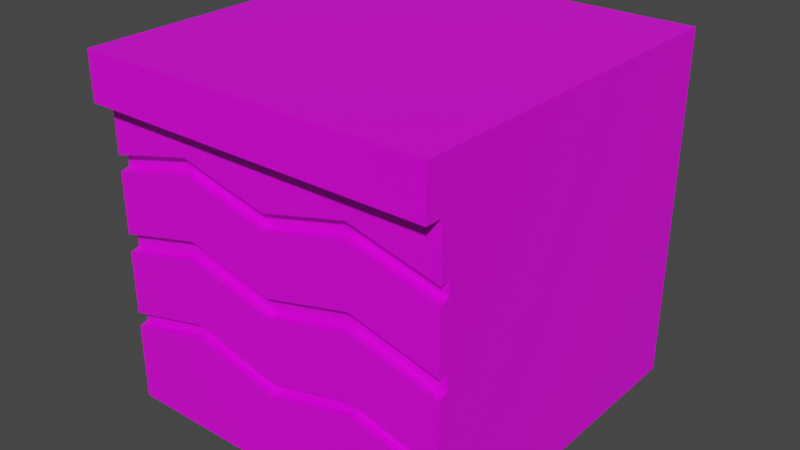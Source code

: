# Source: grass_tile5.blend  (saved by Blender 4.2.66; exported with 4.5.12 LTS)
import bpy
from mathutils import Matrix  # noqa: F401  (used for matrix-valued properties, if any)

bpy.ops.wm.read_factory_settings(use_empty=True)
scene = bpy.context.scene
scene.name = 'Scene'

# ---- collections
col_collection = bpy.data.collections.new('Collection'); scene.collection.children.link(col_collection)

# ---- images (referenced by path relative to the original .blend; pixels are not part of the script)
import os
ASSET_DIR = os.environ.get("B2B_ASSET_DIR", "")  # directory of the original .blend (textures are referenced by path, not embedded)
HERE = os.path.dirname(os.path.abspath(__file__))  # packed textures are extracted next to this script under _unpacked/

def load_image(name, relpath, width, height, colorspace="sRGB"):
    """Load a texture the original file referenced (path relative to the .blend, or extracted next to this script)."""
    p = next((c for c in (os.path.join(HERE, relpath), os.path.join(ASSET_DIR, relpath)) if relpath and os.path.exists(c)), "")
    if p:
        img = bpy.data.images.load(p, check_existing=True)
        img.name = name
    else:  # same state as the original file: an image datablock whose file is absent (Cycles renders it pink)
        img = bpy.data.images.new(name, width, height)
        img.source = "FILE"
        img.filepath = "//" + (relpath or name)
    img.colorspace_settings.name = colorspace
    return img
img_carry_vault_tex_png = load_image('carry_vault_tex.png', 'carry_vault_tex.png', 1024, 1024, 'sRGB')

# ---- materials (node trees are filled in below, after node groups)
mat_carry_vault_material = bpy.data.materials.new('carry_vault_material')
mat_carry_vault_material.alpha_threshold = 0.0
mat_carry_vault_material.use_transparent_shadow = False
mat_carry_vault_material.line_color = (0.0, 0.0, 0.0, 1.0)

# ---- material node trees
mat_carry_vault_material.use_nodes = True; mat_carry_vault_material.node_tree.nodes.clear()
_N = mat_carry_vault_material.node_tree.nodes; _L = mat_carry_vault_material.node_tree.links
n0 = _N.new('ShaderNodeOutputMaterial'); n0.name = 'Material Output'; n0.location = (300, 300)
n1 = _N.new('ShaderNodeBsdfPrincipled'); n1.name = 'Principled BSDF'; n1.location = (10, 300)
n1.distribution = 'GGX'
n1.subsurface_method = 'RANDOM_WALK_SKIN'
n1.inputs[2].default_value = 0.4
n1.inputs[3].default_value = 1.45
n1.inputs[27].default_value = (0.0, 0.0, 0.0, 1.0)
n1.inputs[28].default_value = 1.0
n2 = _N.new('ShaderNodeTexImage'); n2.name = '画像テクスチャ'; n2.location = (-280, 280)
n2.image = img_carry_vault_tex_png
_L.new(n1.outputs[0], n0.inputs[0])
_L.new(n2.outputs[0], n1.inputs[0])
n0.is_active_output = True

# ---- world
world_world = bpy.data.worlds.new('World'); scene.world = world_world
world_world.use_nodes = True; world_world.node_tree.nodes.clear()
_N = world_world.node_tree.nodes; _L = world_world.node_tree.links
n0 = _N.new('ShaderNodeOutputWorld'); n0.name = 'World Output'; n0.location = (300, 300)
n1 = _N.new('ShaderNodeBackground'); n1.name = 'Background'; n1.location = (10, 300)
n1.inputs[0].default_value = (0.05088, 0.05088, 0.05088, 1.0)
_L.new(n1.outputs[0], n0.inputs[0])
n0.is_active_output = True
world_world.color = (0.05088, 0.05088, 0.05088)
world_world.use_sun_shadow = False
world_world.sun_shadow_jitter_overblur = 0.0

# ---- meshes
me_cube = bpy.data.meshes.new('Cube')
me_cube.from_pydata([(-2.383e-07, 0.5, -1.0), (-2.383e-07, 0.5, -0.134), (-2.383e-07, 0.5, -0.3288), (-2.383e-07, 0.5, -0.555), (-2.383e-07, 0.5, -0.7775), (-2.383e-07, 0.5, -0.2839), (-2.383e-07, 0.5, -0.5024), (-2.383e-07, 0.5, -0.7365), (-0.5, 0.5, 4.833e-07), (-0.5, 0.5, -1.0), (-0.5, 0.5, -0.134), (-0.5, 0.5, -0.3288), (-0.5, 0.5, -0.555), (-0.5, 0.5, -0.7775), (-0.25, 0.5, -1.0), (-0.25, 0.5, -0.134), (-0.25, 0.5, -0.2662), (-0.25, 0.5, -0.4925), (-0.25, 0.5, -0.715), (-0.5, 5.545e-07, -1.0), (-0.5, 0.25, -1.0), (-0.5, 0.25, -0.134), (-0.5, 5.545e-07, -0.134), (-0.5, 0.25, -0.2662), (-0.5, 5.545e-07, -0.3288), (-0.5, 0.25, -0.4925), (-0.5, 5.545e-07, -0.555), (-0.5, 0.25, -0.715), (-0.5, 5.545e-07, -0.7775), (-0.5, 0.5, -0.2839), (-0.25, 0.5, -0.2214), (-0.5, 0.25, -0.2214), (-0.5, 5.545e-07, -0.2839), (-0.5, 0.5, -0.5024), (-0.25, 0.5, -0.4398), (-0.5, 0.25, -0.4398), (-0.5, 5.545e-07, -0.5024), (-0.5, 0.5, -0.7365), (-0.25, 0.5, -0.674), (-0.5, 0.25, -0.674), (-0.5, 5.545e-07, -0.7365), (-2.383e-07, -0.5, -1.0), (-2.383e-07, -0.5, -0.134), (-2.383e-07, -0.5, -0.3288), (-2.383e-07, -0.5, -0.555), (-2.383e-07, -0.5, -0.7775), (-2.383e-07, -0.5, -0.2839), (-2.383e-07, -0.5, -0.5024), (-2.383e-07, -0.5, -0.7365), (-2.383e-07, -0.4746, -0.3288), (-2.383e-07, -0.4746, -0.2839), (-2.383e-07, -0.4746, -0.555), (-2.383e-07, -0.4746, -0.7775), (-2.383e-07, -0.4746, -0.7365), (-2.383e-07, -0.4746, -0.5024), (-0.5, -0.5, 4.833e-07), (-0.5, -0.5, -1.0), (-0.5, -0.5, -0.134), (-0.5, -0.55, 4.833e-07), (-0.5, -0.55, -0.134), (-0.5, -0.5, -0.3288), (-0.5, -0.5, -0.555), (-0.5, -0.5, -0.7775), (-0.25, -0.5, -1.0), (-0.25, -0.5, -0.134), (-0.25, -0.5, -0.2662), (-0.25, -0.5, -0.4925), (-0.25, -0.5, -0.715), (-0.5, -0.25, -1.0), (-0.5, -0.25, -0.134), (-0.5, -0.25, -0.2662), (-0.5, -0.25, -0.4925), (-0.5, -0.25, -0.715), (-0.5, -0.5, -0.2839), (-0.25, -0.5, -0.2214), (-0.5, -0.25, -0.2214), (-0.5, -0.5, -0.5024), (-0.25, -0.5, -0.4398), (-0.5, -0.25, -0.4398), (-0.5, -0.5, -0.7365), (-0.25, -0.5, -0.674), (-0.5, -0.25, -0.674), (-0.25, -0.4746, -0.2662), (-0.25, -0.4746, -0.2214), (-0.25, -0.4746, -0.4925), (-0.25, -0.4746, -0.715), (-0.25, -0.4746, -0.674), (-0.25, -0.4746, -0.4398), (-0.4746, -0.4748, -0.2777), (-0.4746, -0.4737, -0.3218), (-0.4746, -0.4748, -0.4954), (-0.4746, -0.4748, -0.5486), (-0.4746, -0.4742, -0.7294), (-0.4746, -0.4755, -0.7704), (-0.4741, 0.5, -0.134), (-0.4741, 0.5, -0.3223), (-0.4741, 0.5, -0.5485), (-0.4741, 0.5, -0.771), (-0.4741, 0.5, -1.0), (-0.4741, 0.5, -0.2775), (-0.4741, 0.5, -0.4959), (-0.4741, 0.5, -0.73), (0.5, 0.5, 3.954e-07), (0.5, 0.5, -1.0), (0.5, 0.5, -0.134), (0.5, 0.5, -0.3288), (0.5, 0.5, -0.555), (0.5, 0.5, -0.7775), (0.25, 0.5, -1.0), (0.25, 0.5, -0.134), (0.25, 0.5, -0.2662), (0.25, 0.5, -0.4925), (0.25, 0.5, -0.715), (0.5, 5.545e-07, -1.0), (0.5, 0.25, -1.0), (0.5, 0.25, -0.134), (0.5, 5.545e-07, -0.134), (0.5, 0.25, -0.2662), (0.5, 5.545e-07, -0.3288), (0.5, 0.25, -0.4925), (0.5, 5.545e-07, -0.555), (0.5, 0.25, -0.715), (0.5, 5.545e-07, -0.7775), (0.5, 0.5, -0.2839), (0.25, 0.5, -0.2214), (0.5, 0.25, -0.2214), (0.5, 5.545e-07, -0.2839), (0.5, 0.5, -0.5024), (0.25, 0.5, -0.4398), (0.5, 0.25, -0.4398), (0.5, 5.545e-07, -0.5024), (0.5, 0.5, -0.7365), (0.25, 0.5, -0.674), (0.5, 0.25, -0.674), (0.5, 5.545e-07, -0.7365), (0.5, -0.5, 4.833e-07), (0.5, -0.5, -1.0), (0.5, -0.5, -0.134), (0.5, -0.55, 4.833e-07), (0.5, -0.55, -0.134), (0.5, -0.5, -0.3288), (0.5, -0.5, -0.555), (0.5, -0.5, -0.7775), (0.25, -0.5, -1.0), (0.25, -0.5, -0.134), (0.25, -0.5, -0.2662), (0.25, -0.5, -0.4925), (0.25, -0.5, -0.715), (0.5, -0.25, -1.0), (0.5, -0.25, -0.134), (0.5, -0.25, -0.2662), (0.5, -0.25, -0.4925), (0.5, -0.25, -0.715), (0.5, -0.5, -0.2839), (0.25, -0.5, -0.2214), (0.5, -0.25, -0.2214), (0.5, -0.5, -0.5024), (0.25, -0.5, -0.4398), (0.5, -0.25, -0.4398), (0.5, -0.5, -0.7365), (0.25, -0.5, -0.674), (0.5, -0.25, -0.674), (0.25, -0.4746, -0.2662), (0.25, -0.4746, -0.2214), (0.25, -0.4746, -0.4925), (0.25, -0.4746, -0.715), (0.25, -0.4746, -0.674), (0.25, -0.4746, -0.4398), (0.4746, -0.4748, -0.2777), (0.4746, -0.4737, -0.3218), (0.4746, -0.4748, -0.4954), (0.4746, -0.4748, -0.5486), (0.4746, -0.4742, -0.7294), (0.4746, -0.4755, -0.7704), (0.4741, 0.5, -0.134), (0.4741, 0.5, -0.3223), (0.4741, 0.5, -0.5485), (0.4741, 0.5, -0.771), (0.4741, 0.5, -1.0), (0.4741, 0.5, -0.2775), (0.4741, 0.5, -0.4959), (0.4741, 0.5, -0.73), (-0.5, -0.474, -1.0), (-0.5, -0.474, -0.134), (-0.5, -0.474, -0.3222), (-0.5, -0.474, -0.5485), (-0.5, -0.474, -0.771), (-0.5, -0.474, -0.2774), (-0.5, -0.474, -0.4958), (-0.5, -0.474, -0.73), (0.5, -0.474, -1.0), (0.5, -0.474, -0.134), (0.5, -0.474, -0.3222), (0.5, -0.474, -0.5485), (0.5, -0.474, -0.771), (0.5, -0.474, -0.2774), (0.5, -0.474, -0.4958), (0.5, -0.474, -0.73), (0.4873, -0.4738, -0.322), (0.4873, -0.4744, -0.4956), (0.4873, -0.4741, -0.7297), (0.4873, -0.4744, -0.2775), (0.4873, -0.4744, -0.5485), (0.4873, -0.4748, -0.7707), (-0.4873, -0.4744, -0.2775), (-0.4873, -0.4744, -0.4956), (-0.4873, -0.4744, -0.5485), (-0.4873, -0.4738, -0.322), (-0.4873, -0.4741, -0.7297), (-0.4873, -0.4748, -0.7707)], [], [(99, 29, 10, 94), (100, 33, 11, 95), (101, 37, 12, 96), (98, 9, 13, 97), (0, 14, 18, 4), (7, 38, 17, 3), (6, 34, 16, 2), (5, 30, 15, 1), (9, 20, 27, 13), (20, 19, 28, 27), (37, 39, 25, 12), (39, 40, 26, 25), (33, 35, 23, 11), (35, 36, 24, 23), (29, 31, 21, 10), (31, 32, 22, 21), (16, 30, 5, 2), (31, 29, 11, 23), (159, 160, 166, 172), (74, 64, 57, 73), (77, 65, 60, 76), (80, 66, 61, 79), (41, 45, 67, 63), (48, 44, 66, 80), (47, 43, 65, 77), (46, 42, 64, 74), (182, 186, 72, 68), (68, 72, 28, 19), (189, 185, 71, 81), (81, 71, 26, 40), (188, 184, 70, 78), (78, 70, 24, 36), (187, 183, 69, 75), (75, 69, 22, 32), (63, 67, 62, 56), (46, 74, 83, 50), (47, 77, 87, 54), (48, 80, 86, 53), (93, 62, 67, 85), (67, 45, 52, 85), (49, 50, 83, 82), (84, 87, 90, 91), (82, 83, 88, 89), (60, 65, 82, 89), (65, 43, 49, 82), (51, 54, 87, 84), (74, 73, 88, 83), (52, 53, 86, 85), (61, 66, 84, 91), (92, 93, 85, 86), (66, 44, 51, 84), (11, 29, 99, 95), (76, 90, 87, 77), (17, 34, 6, 3), (18, 38, 7, 4), (95, 99, 30, 16), (96, 100, 34, 17), (97, 101, 38, 18), (8, 102, 104, 10), (14, 98, 97, 18), (38, 101, 96, 17), (34, 100, 95, 16), (30, 99, 94, 15), (179, 174, 104, 123), (180, 175, 105, 127), (181, 176, 106, 131), (178, 177, 107, 103), (0, 4, 112, 108), (7, 3, 111, 132), (6, 2, 110, 128), (5, 1, 109, 124), (103, 107, 121, 114), (114, 121, 122, 113), (131, 106, 119, 133), (133, 119, 120, 134), (127, 105, 117, 129), (129, 117, 118, 130), (123, 104, 115, 125), (125, 115, 116, 126), (110, 2, 5, 124), (138, 139, 137, 135), (154, 153, 137, 144), (157, 156, 140, 145), (160, 159, 141, 146), (41, 143, 147, 45), (48, 160, 146, 44), (47, 157, 145, 43), (46, 154, 144, 42), (190, 148, 152, 194), (148, 113, 122, 152), (197, 161, 151, 193), (161, 134, 120, 151), (196, 158, 150, 192), (158, 130, 118, 150), (195, 155, 149, 191), (155, 126, 116, 149), (143, 136, 142, 147), (46, 50, 163, 154), (107, 177, 181, 131), (199, 196, 156, 170), (47, 54, 167, 157), (48, 53, 166, 160), (173, 165, 147, 142), (147, 165, 52, 45), (49, 162, 163, 50), (164, 171, 170, 167), (162, 169, 168, 163), (140, 169, 162, 145), (145, 162, 49, 43), (51, 164, 167, 54), (154, 163, 168, 153), (52, 165, 166, 53), (141, 171, 164, 146), (172, 166, 165, 173), (146, 164, 51, 44), (194, 203, 173, 142), (105, 175, 179, 123), (195, 153, 168, 201), (156, 157, 167, 170), (111, 3, 6, 128), (112, 4, 7, 132), (175, 110, 124, 179), (176, 111, 128, 180), (177, 112, 132, 181), (57, 137, 139, 59), (14, 0, 108, 178, 103, 114, 113, 148, 190, 136, 143, 41, 63, 56, 182, 68, 19, 20, 9, 98), (8, 10, 57, 55), (108, 112, 177, 178), (132, 111, 176, 181), (128, 110, 175, 180), (124, 109, 174, 179), (59, 139, 138, 58), (32, 31, 23, 24), (75, 32, 24, 70), (12, 33, 100, 96), (35, 33, 12, 25), (36, 35, 25, 26), (78, 36, 26, 71), (13, 37, 101, 97), (39, 37, 13, 27), (40, 39, 27, 28), (81, 40, 28, 72), (117, 105, 123, 125), (198, 169, 140, 192), (121, 107, 131, 133), (202, 171, 141, 193), (203, 194, 197, 200), (199, 202, 193, 196), (150, 155, 195, 192), (197, 159, 172, 200), (153, 195, 191, 137), (156, 196, 192, 140), (159, 197, 193, 141), (136, 190, 194, 142), (73, 57, 183, 187), (76, 60, 184, 188), (79, 61, 185, 189), (56, 62, 186, 182), (70, 184, 187, 75), (71, 185, 188, 78), (72, 186, 189, 81), (188, 185, 206, 205), (90, 205, 206, 91), (76, 188, 205, 90), (61, 91, 206, 185), (187, 184, 207, 204), (88, 204, 207, 89), (73, 187, 204, 88), (60, 89, 207, 184), (186, 62, 93, 209), (189, 208, 92, 79), (186, 209, 208, 189), (92, 208, 209, 93), (118, 117, 125, 126), (150, 118, 126, 155), (106, 176, 180, 127), (119, 106, 127, 129), (120, 119, 129, 130), (151, 120, 130, 158), (122, 121, 133, 134), (152, 122, 134, 161), (192, 195, 201, 198), (169, 198, 201, 168), (151, 158, 196, 193), (170, 171, 202, 199), (173, 203, 200, 172), (152, 161, 197, 194), (59, 58, 55, 57), (138, 135, 55, 58), (137, 104, 102, 135), (135, 102, 8, 55), (79, 92, 86, 80)])
_uv = me_cube.uv_layers.new(name='UVMap')
_uv.uv.foreach_set('vector', [0.2879, 0.9234, 0.288, 0.9236, 0.2866, 0.9236, 0.2866, 0.9234, 0.2835, 0.9234, 0.2835, 0.9236, 0.2819, 0.9236, 0.2819, 0.9234, 0.2792, 0.8874, 0.2791, 0.8872, 0.2808, 0.8872, 0.2808, 0.8874, 0.2765, 0.89, 0.2765, 0.8897, 0.2785, 0.8897, 0.2786, 0.89, 0.2765, 0.8943, 0.2765, 0.892, 0.2791, 0.892, 0.2785, 0.8943, 0.2791, 0.8917, 0.2797, 0.8894, 0.2814, 0.8894, 0.2808, 0.8917, 0.2835, 0.919, 0.283, 0.9213, 0.2814, 0.9213, 0.2819, 0.919, 0.288, 0.919, 0.2874, 0.9213, 0.2866, 0.9213, 0.2866, 0.919, 0.2765, 0.8897, 0.2742, 0.8897, 0.2742, 0.8872, 0.2765, 0.8877, 0.2742, 0.8897, 0.272, 0.8897, 0.272, 0.8877, 0.2742, 0.8872, 0.2791, 0.9236, 0.2797, 0.9213, 0.2814, 0.9213, 0.2808, 0.9236, 0.2797, 0.9213, 0.2791, 0.919, 0.2808, 0.919, 0.2814, 0.9213, 0.2835, 0.8872, 0.283, 0.8894, 0.2814, 0.8894, 0.2819, 0.8872, 0.283, 0.8894, 0.2835, 0.8917, 0.2819, 0.8917, 0.2814, 0.8894, 0.288, 0.8872, 0.2874, 0.8894, 0.2866, 0.8894, 0.2866, 0.8872, 0.2874, 0.8894, 0.288, 0.8917, 0.2866, 0.8917, 0.2866, 0.8894, 0.2792, 0.8305, 0.2796, 0.8305, 0.279, 0.8326, 0.2787, 0.8326, 0.2796, 0.8598, 0.2791, 0.8618, 0.2787, 0.8618, 0.2792, 0.8598, 0.2751, 0.8447, 0.2753, 0.847, 0.2751, 0.847, 0.2749, 0.845, 0.2874, 0.8985, 0.2866, 0.8985, 0.2866, 0.8963, 0.288, 0.8963, 0.283, 0.8985, 0.2814, 0.8985, 0.2819, 0.8963, 0.2835, 0.8963, 0.2797, 0.9122, 0.2814, 0.9122, 0.2808, 0.9145, 0.2791, 0.9145, 0.2674, 0.8943, 0.2654, 0.8943, 0.2648, 0.892, 0.2674, 0.892, 0.2791, 0.9099, 0.2808, 0.9099, 0.2814, 0.9122, 0.2797, 0.9122, 0.2835, 0.9008, 0.2819, 0.9008, 0.2814, 0.8985, 0.283, 0.8985, 0.288, 0.9008, 0.2866, 0.9008, 0.2866, 0.8985, 0.2874, 0.8985, 0.2676, 0.8897, 0.2676, 0.8877, 0.2697, 0.8872, 0.2697, 0.8897, 0.2697, 0.8897, 0.2697, 0.8872, 0.272, 0.8877, 0.272, 0.8897, 0.2792, 0.9147, 0.2808, 0.9147, 0.2814, 0.9168, 0.2797, 0.9168, 0.2797, 0.9168, 0.2814, 0.9168, 0.2808, 0.919, 0.2791, 0.919, 0.2835, 0.896, 0.2819, 0.896, 0.2814, 0.894, 0.283, 0.894, 0.283, 0.894, 0.2814, 0.894, 0.2819, 0.8917, 0.2835, 0.8917, 0.2879, 0.896, 0.2866, 0.896, 0.2866, 0.894, 0.2874, 0.894, 0.2874, 0.894, 0.2866, 0.894, 0.2866, 0.8917, 0.288, 0.8917, 0.2674, 0.892, 0.2648, 0.892, 0.2654, 0.8897, 0.2674, 0.8897, 0.2793, 0.8493, 0.2795, 0.8515, 0.2792, 0.8515, 0.279, 0.8493, 0.2767, 0.8493, 0.2769, 0.8516, 0.2767, 0.8516, 0.2765, 0.8493, 0.2751, 0.8492, 0.2753, 0.8515, 0.2751, 0.8515, 0.2749, 0.8492, 0.2746, 0.8535, 0.2744, 0.8537, 0.2746, 0.8515, 0.2748, 0.8515, 0.2746, 0.8515, 0.2744, 0.8492, 0.2746, 0.8492, 0.2748, 0.8515, 0.2787, 0.8493, 0.279, 0.8493, 0.2792, 0.8515, 0.2789, 0.8515, 0.2763, 0.8516, 0.2767, 0.8516, 0.2765, 0.8536, 0.2761, 0.8536, 0.2789, 0.8515, 0.2792, 0.8515, 0.2791, 0.8535, 0.2787, 0.8536, 0.2785, 0.8538, 0.2787, 0.8515, 0.2789, 0.8515, 0.2787, 0.8536, 0.2787, 0.8515, 0.2785, 0.8493, 0.2787, 0.8493, 0.2789, 0.8515, 0.276, 0.8493, 0.2765, 0.8493, 0.2767, 0.8516, 0.2763, 0.8516, 0.2795, 0.8515, 0.2793, 0.8538, 0.2791, 0.8535, 0.2792, 0.8515, 0.2746, 0.8492, 0.2749, 0.8492, 0.2751, 0.8515, 0.2748, 0.8515, 0.2759, 0.8538, 0.276, 0.8516, 0.2763, 0.8516, 0.2761, 0.8536, 0.275, 0.8535, 0.2746, 0.8535, 0.2748, 0.8515, 0.2751, 0.8515, 0.276, 0.8516, 0.2758, 0.8493, 0.276, 0.8493, 0.2763, 0.8516, 0.2787, 0.8284, 0.2791, 0.8284, 0.2791, 0.8286, 0.2787, 0.8286, 0.2767, 0.8538, 0.2765, 0.8536, 0.2767, 0.8516, 0.2769, 0.8516, 0.2767, 0.8305, 0.2772, 0.8305, 0.2766, 0.8326, 0.2762, 0.8326, 0.2755, 0.8305, 0.2758, 0.8305, 0.2752, 0.8326, 0.2749, 0.8325, 0.2787, 0.8286, 0.2791, 0.8286, 0.2796, 0.8305, 0.2792, 0.8305, 0.2763, 0.8286, 0.2767, 0.8286, 0.2772, 0.8305, 0.2767, 0.8305, 0.2751, 0.8286, 0.2754, 0.8286, 0.2758, 0.8305, 0.2755, 0.8305, 0.2932, 0.9747, 0.2932, 0.959, 0.2953, 0.959, 0.2953, 0.9747, 0.2765, 0.892, 0.2765, 0.89, 0.2786, 0.89, 0.2791, 0.892, 0.2797, 0.8894, 0.2792, 0.8874, 0.2808, 0.8874, 0.2814, 0.8894, 0.283, 0.9213, 0.2835, 0.9234, 0.2819, 0.9234, 0.2814, 0.9213, 0.2874, 0.9213, 0.2879, 0.9234, 0.2866, 0.9234, 0.2866, 0.9213, 0.2879, 0.9147, 0.2866, 0.9147, 0.2866, 0.9145, 0.288, 0.9145, 0.2835, 0.9147, 0.2819, 0.9147, 0.2819, 0.9145, 0.2835, 0.9145, 0.2792, 0.896, 0.2808, 0.896, 0.2808, 0.8963, 0.2791, 0.8963, 0.2765, 0.8986, 0.2786, 0.8986, 0.2785, 0.8989, 0.2765, 0.8989, 0.2765, 0.8943, 0.2785, 0.8943, 0.2791, 0.8966, 0.2765, 0.8966, 0.2791, 0.8917, 0.2808, 0.8917, 0.2814, 0.894, 0.2797, 0.894, 0.2835, 0.919, 0.2819, 0.919, 0.2814, 0.9168, 0.283, 0.9168, 0.288, 0.919, 0.2866, 0.919, 0.2866, 0.9168, 0.2874, 0.9168, 0.2765, 0.8989, 0.2765, 0.9009, 0.2742, 0.9015, 0.2742, 0.8989, 0.2742, 0.8989, 0.2742, 0.9015, 0.272, 0.9009, 0.272, 0.8989, 0.2791, 0.8963, 0.2808, 0.8963, 0.2814, 0.8985, 0.2797, 0.8985, 0.2797, 0.8985, 0.2814, 0.8985, 0.2808, 0.9008, 0.2791, 0.9008, 0.2835, 0.9145, 0.2819, 0.9145, 0.2814, 0.9122, 0.283, 0.9122, 0.283, 0.9122, 0.2814, 0.9122, 0.2819, 0.9099, 0.2835, 0.9099, 0.288, 0.9145, 0.2866, 0.9145, 0.2866, 0.9122, 0.2874, 0.9122, 0.2874, 0.9122, 0.2866, 0.9122, 0.2866, 0.9099, 0.288, 0.9099, 0.2792, 0.8346, 0.2787, 0.8326, 0.279, 0.8326, 0.2796, 0.8346, 0.2766, 0.959, 0.2766, 0.9568, 0.2774, 0.9568, 0.2774, 0.959, 0.2874, 0.9031, 0.288, 0.9054, 0.2866, 0.9054, 0.2866, 0.9031, 0.283, 0.9031, 0.2835, 0.9054, 0.2819, 0.9054, 0.2814, 0.9031, 0.2797, 0.9077, 0.2791, 0.9054, 0.2808, 0.9054, 0.2814, 0.9077, 0.2674, 0.8943, 0.2674, 0.8966, 0.2648, 0.8966, 0.2654, 0.8943, 0.2791, 0.9099, 0.2797, 0.9077, 0.2814, 0.9077, 0.2808, 0.9099, 0.2835, 0.9008, 0.283, 0.9031, 0.2814, 0.9031, 0.2819, 0.9008, 0.288, 0.9008, 0.2874, 0.9031, 0.2866, 0.9031, 0.2866, 0.9008, 0.2676, 0.8989, 0.2697, 0.8989, 0.2697, 0.9015, 0.2676, 0.9009, 0.2697, 0.8989, 0.272, 0.8989, 0.272, 0.9009, 0.2697, 0.9015, 0.2792, 0.9051, 0.2797, 0.9031, 0.2814, 0.9031, 0.2808, 0.9051, 0.2797, 0.9031, 0.2791, 0.9008, 0.2808, 0.9008, 0.2814, 0.9031, 0.2835, 0.9056, 0.283, 0.9077, 0.2814, 0.9077, 0.2819, 0.9056, 0.283, 0.9077, 0.2835, 0.9099, 0.2819, 0.9099, 0.2814, 0.9077, 0.2879, 0.9056, 0.2874, 0.9077, 0.2866, 0.9077, 0.2866, 0.9056, 0.2874, 0.9077, 0.288, 0.9099, 0.2866, 0.9099, 0.2866, 0.9077, 0.2674, 0.8966, 0.2674, 0.8989, 0.2654, 0.8989, 0.2648, 0.8966, 0.2793, 0.8493, 0.279, 0.8493, 0.2792, 0.847, 0.2795, 0.847, 0.2747, 0.8367, 0.2748, 0.8365, 0.2751, 0.8365, 0.2751, 0.8367, 0.2765, 0.8449, 0.2765, 0.8448, 0.2767, 0.8448, 0.2765, 0.845, 0.2767, 0.8493, 0.2765, 0.8493, 0.2767, 0.847, 0.2769, 0.847, 0.2751, 0.8492, 0.2749, 0.8492, 0.2751, 0.847, 0.2753, 0.847, 0.2745, 0.8449, 0.2747, 0.847, 0.2745, 0.847, 0.2743, 0.8447, 0.2745, 0.847, 0.2747, 0.847, 0.2746, 0.8492, 0.2744, 0.8492, 0.2787, 0.8493, 0.2789, 0.847, 0.2792, 0.847, 0.279, 0.8493, 0.2762, 0.847, 0.276, 0.845, 0.2765, 0.845, 0.2767, 0.847, 0.2789, 0.847, 0.2787, 0.845, 0.2791, 0.845, 0.2792, 0.847, 0.2785, 0.8448, 0.2787, 0.845, 0.2789, 0.847, 0.2786, 0.847, 0.2786, 0.847, 0.2789, 0.847, 0.2787, 0.8493, 0.2785, 0.8493, 0.276, 0.8493, 0.2762, 0.847, 0.2767, 0.847, 0.2765, 0.8493, 0.2795, 0.847, 0.2792, 0.847, 0.2791, 0.845, 0.2793, 0.8448, 0.2746, 0.8492, 0.2747, 0.847, 0.2751, 0.847, 0.2749, 0.8492, 0.2758, 0.8448, 0.276, 0.845, 0.2762, 0.847, 0.276, 0.847, 0.2749, 0.845, 0.2751, 0.847, 0.2747, 0.847, 0.2745, 0.8449, 0.276, 0.847, 0.2762, 0.847, 0.276, 0.8493, 0.2758, 0.8493, 0.2745, 0.8447, 0.2745, 0.8448, 0.2745, 0.8449, 0.2743, 0.8447, 0.2787, 0.8367, 0.2787, 0.8365, 0.2791, 0.8365, 0.279, 0.8367, 0.2791, 0.8448, 0.2793, 0.8448, 0.2791, 0.845, 0.2791, 0.8449, 0.2767, 0.8448, 0.2769, 0.847, 0.2767, 0.847, 0.2765, 0.845, 0.2767, 0.8346, 0.2762, 0.8326, 0.2766, 0.8326, 0.2771, 0.8347, 0.2753, 0.8346, 0.2749, 0.8325, 0.2752, 0.8326, 0.2757, 0.8346, 0.2787, 0.8365, 0.2792, 0.8346, 0.2796, 0.8346, 0.2791, 0.8365, 0.2762, 0.8365, 0.2767, 0.8346, 0.2771, 0.8347, 0.2766, 0.8365, 0.2748, 0.8365, 0.2753, 0.8346, 0.2757, 0.8346, 0.2751, 0.8365, 0.2737, 0.9747, 0.2737, 0.959, 0.2745, 0.959, 0.2745, 0.9747, 0.2765, 0.892, 0.2765, 0.8943, 0.2765, 0.8966, 0.2765, 0.8986, 0.2765, 0.8989, 0.2742, 0.8989, 0.272, 0.8989, 0.2697, 0.8989, 0.2676, 0.8989, 0.2674, 0.8989, 0.2674, 0.8966, 0.2674, 0.8943, 0.2674, 0.892, 0.2674, 0.8897, 0.2676, 0.8897, 0.2697, 0.8897, 0.272, 0.8897, 0.2742, 0.8897, 0.2765, 0.8897, 0.2765, 0.89, 0.2932, 0.9747, 0.2932, 0.9768, 0.2774, 0.9768, 0.2774, 0.9747, 0.2765, 0.8966, 0.2791, 0.8966, 0.2786, 0.8986, 0.2765, 0.8986, 0.2797, 0.894, 0.2814, 0.894, 0.2808, 0.896, 0.2792, 0.896, 0.283, 0.9168, 0.2814, 0.9168, 0.2819, 0.9147, 0.2835, 0.9147, 0.2874, 0.9168, 0.2866, 0.9168, 0.2866, 0.9147, 0.2879, 0.9147, 0.2745, 0.9747, 0.2745, 0.959, 0.2766, 0.959, 0.2766, 0.9747, 0.279, 0.8577, 0.2796, 0.8598, 0.2792, 0.8598, 0.2787, 0.8577, 0.2796, 0.8556, 0.279, 0.8577, 0.2787, 0.8577, 0.2792, 0.8556, 0.2762, 0.8284, 0.2767, 0.8284, 0.2767, 0.8286, 0.2763, 0.8286, 0.2772, 0.8598, 0.2767, 0.8619, 0.2763, 0.8619, 0.2767, 0.8598, 0.2766, 0.8577, 0.2772, 0.8598, 0.2767, 0.8598, 0.2762, 0.8577, 0.2771, 0.8556, 0.2766, 0.8577, 0.2762, 0.8577, 0.2766, 0.8556, 0.275, 0.8284, 0.2753, 0.8284, 0.2754, 0.8286, 0.2751, 0.8286, 0.2758, 0.8597, 0.2754, 0.8618, 0.2751, 0.8618, 0.2755, 0.8597, 0.2752, 0.8576, 0.2758, 0.8597, 0.2755, 0.8597, 0.2748, 0.8577, 0.2756, 0.8556, 0.2752, 0.8576, 0.2748, 0.8577, 0.2752, 0.8556, 0.2792, 0.8388, 0.2787, 0.8367, 0.279, 0.8367, 0.2796, 0.8388, 0.2787, 0.8449, 0.2787, 0.845, 0.2785, 0.8448, 0.2787, 0.8448, 0.2752, 0.8388, 0.2747, 0.8367, 0.2751, 0.8367, 0.2755, 0.8388, 0.276, 0.8449, 0.276, 0.845, 0.2758, 0.8448, 0.276, 0.8448, 0.2745, 0.8448, 0.2745, 0.8447, 0.2749, 0.8447, 0.2749, 0.8449, 0.2765, 0.8449, 0.276, 0.8449, 0.276, 0.8448, 0.2765, 0.8448, 0.2792, 0.8429, 0.2795, 0.8429, 0.2791, 0.8448, 0.2787, 0.8448, 0.2749, 0.8447, 0.2751, 0.8447, 0.2749, 0.845, 0.2749, 0.8449, 0.288, 0.9054, 0.2879, 0.9056, 0.2866, 0.9056, 0.2866, 0.9054, 0.2835, 0.9054, 0.2835, 0.9056, 0.2819, 0.9056, 0.2819, 0.9054, 0.2791, 0.9054, 0.2792, 0.9051, 0.2808, 0.9051, 0.2808, 0.9054, 0.2674, 0.8989, 0.2676, 0.8989, 0.2676, 0.9009, 0.2674, 0.9009, 0.288, 0.8963, 0.2866, 0.8963, 0.2866, 0.896, 0.2879, 0.896, 0.2835, 0.8963, 0.2819, 0.8963, 0.2819, 0.896, 0.2835, 0.896, 0.2791, 0.9145, 0.2808, 0.9145, 0.2808, 0.9147, 0.2792, 0.9147, 0.2674, 0.8897, 0.2674, 0.8877, 0.2676, 0.8877, 0.2676, 0.8897, 0.2792, 0.8556, 0.2787, 0.8538, 0.2791, 0.8538, 0.2796, 0.8556, 0.2766, 0.8556, 0.2761, 0.8538, 0.2765, 0.8538, 0.2771, 0.8556, 0.2752, 0.8556, 0.2747, 0.8538, 0.275, 0.8537, 0.2756, 0.8556, 0.2765, 0.8538, 0.2761, 0.8538, 0.2761, 0.8537, 0.2765, 0.8537, 0.2765, 0.8536, 0.2765, 0.8537, 0.2761, 0.8537, 0.2761, 0.8536, 0.2767, 0.8538, 0.2765, 0.8538, 0.2765, 0.8537, 0.2765, 0.8536, 0.2759, 0.8538, 0.2761, 0.8536, 0.2761, 0.8537, 0.2761, 0.8538, 0.2791, 0.8538, 0.2787, 0.8538, 0.2787, 0.8537, 0.2791, 0.8537, 0.2791, 0.8535, 0.2791, 0.8537, 0.2787, 0.8537, 0.2787, 0.8536, 0.2793, 0.8538, 0.2791, 0.8538, 0.2791, 0.8537, 0.2791, 0.8535, 0.2785, 0.8538, 0.2787, 0.8536, 0.2787, 0.8537, 0.2787, 0.8538, 0.2747, 0.8538, 0.2744, 0.8537, 0.2746, 0.8535, 0.2747, 0.8536, 0.275, 0.8537, 0.275, 0.8536, 0.275, 0.8535, 0.2752, 0.8537, 0.2747, 0.8538, 0.2747, 0.8536, 0.275, 0.8536, 0.275, 0.8537, 0.275, 0.8535, 0.275, 0.8536, 0.2747, 0.8536, 0.2746, 0.8535, 0.2787, 0.8408, 0.2792, 0.8388, 0.2796, 0.8388, 0.279, 0.8408, 0.2792, 0.8429, 0.2787, 0.8408, 0.279, 0.8408, 0.2795, 0.8429, 0.2761, 0.8367, 0.2762, 0.8365, 0.2766, 0.8365, 0.2766, 0.8367, 0.2766, 0.8388, 0.2761, 0.8367, 0.2766, 0.8367, 0.277, 0.8388, 0.2761, 0.8409, 0.2766, 0.8388, 0.277, 0.8388, 0.2765, 0.8409, 0.2765, 0.8429, 0.2761, 0.8409, 0.2765, 0.8409, 0.277, 0.843, 0.2746, 0.8408, 0.2752, 0.8388, 0.2755, 0.8388, 0.275, 0.8408, 0.2751, 0.8429, 0.2746, 0.8408, 0.275, 0.8408, 0.2754, 0.8429, 0.2787, 0.8448, 0.2791, 0.8448, 0.2791, 0.8449, 0.2787, 0.8449, 0.2787, 0.845, 0.2787, 0.8449, 0.2791, 0.8449, 0.2791, 0.845, 0.2765, 0.8429, 0.277, 0.843, 0.2765, 0.8448, 0.276, 0.8448, 0.2765, 0.845, 0.276, 0.845, 0.276, 0.8449, 0.2765, 0.8449, 0.2745, 0.8449, 0.2745, 0.8448, 0.2749, 0.8449, 0.2749, 0.845, 0.2751, 0.8429, 0.2754, 0.8429, 0.2749, 0.8447, 0.2745, 0.8447, 0.2766, 0.9768, 0.2766, 0.9747, 0.2774, 0.9747, 0.2774, 0.9768, 0.2766, 0.959, 0.2774, 0.959, 0.2774, 0.9747, 0.2766, 0.9747, 0.2774, 0.9568, 0.2932, 0.9568, 0.2932, 0.959, 0.2774, 0.959, 0.2774, 0.959, 0.2932, 0.959, 0.2932, 0.9747, 0.2774, 0.9747, 0.2752, 0.8537, 0.275, 0.8535, 0.2751, 0.8515, 0.2753, 0.8515])
me_cube.materials.append(mat_carry_vault_material)
me_cube.use_mirror_vertex_groups = False
me_cube.update()

# ---- objects
ob_mesh = bpy.data.objects.new('Mesh', me_cube)

# ---- transforms, parenting, visibility, modifiers, constraints
ob_mesh.location = (0.0, 0.0, 0.0)
ob_mesh.lock_rotations_4d = False
ob_mesh.empty_display_type = 'ARROWS'
ob_mesh.lineart.crease_threshold = 0.0

# ---- collection membership
col_collection.objects.link(ob_mesh)

# ---- scene / render settings (as saved in the file)
scene.frame_start = 1; scene.frame_end = 250; scene.frame_set(1)
scene.render.engine = 'BLENDER_EEVEE_NEXT'
scene.cycles.sampling_pattern = 'TABULATED_SOBOL'
scene.cycles.use_light_tree = False
scene.view_settings.view_transform = 'Filmic'
bpy.context.view_layer.update()

# ---- added for rendering (the .blend has no active camera and no usable light): camera, sun
cam_auto = bpy.data.cameras.new('AutoCamera')
cam_auto.lens = 50.0
cam_auto.sensor_width = 36.0
cam_auto.clip_end = 1000.0
ob_auto_camera = bpy.data.objects.new('AutoCamera', cam_auto)
scene.collection.objects.link(ob_auto_camera)
ob_auto_camera.location = (1.62969, -1.98063, 0.803749)
ob_auto_camera.rotation_euler = (1.09748, -7.21219e-08, 0.694738)
scene.camera = ob_auto_camera
light_auto_sun = bpy.data.lights.new('AutoSun', 'SUN')
light_auto_sun.energy = 3.0
light_auto_sun.angle = 0.0523599
ob_auto_sun = bpy.data.objects.new('AutoSun', light_auto_sun)
scene.collection.objects.link(ob_auto_sun)
ob_auto_sun.rotation_euler = (0.872665, 0.174533, 0.523599)
bpy.context.view_layer.update()
